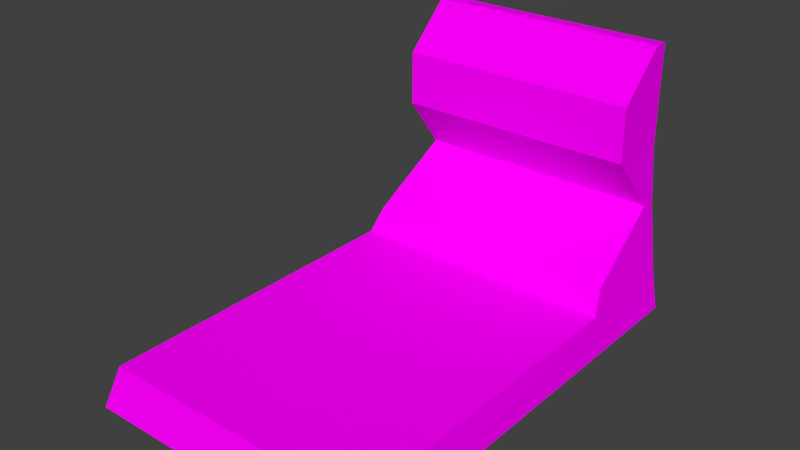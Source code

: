 # Source: bed1.blend  (saved by Blender 2.76.0; exported with 4.5.12 LTS)
import bpy
from mathutils import Matrix  # noqa: F401  (used for matrix-valued properties, if any)

bpy.ops.wm.read_factory_settings(use_empty=True)
scene = bpy.context.scene
scene.name = 'Scene'

# ---- collections
col_collection_1 = bpy.data.collections.new('Collection 1'); scene.collection.children.link(col_collection_1)

# ---- images (referenced by path relative to the original .blend; pixels are not part of the script)
import os
ASSET_DIR = os.environ.get("B2B_ASSET_DIR", "")  # directory of the original .blend (textures are referenced by path, not embedded)
HERE = os.path.dirname(os.path.abspath(__file__))  # packed textures are extracted next to this script under _unpacked/

def load_image(name, relpath, width, height, colorspace="sRGB"):
    """Load a texture the original file referenced (path relative to the .blend, or extracted next to this script)."""
    p = next((c for c in (os.path.join(HERE, relpath), os.path.join(ASSET_DIR, relpath)) if relpath and os.path.exists(c)), "")
    if p:
        img = bpy.data.images.load(p, check_existing=True)
        img.name = name
    else:  # same state as the original file: an image datablock whose file is absent (Cycles renders it pink)
        img = bpy.data.images.new(name, width, height)
        img.source = "FILE"
        img.filepath = "//" + (relpath or name)
    img.colorspace_settings.name = colorspace
    return img
img_seat1_2_bmp = load_image('seat1_2.bmp', 'seat1_2.bmp', 1024, 1024, 'sRGB')
img_console2_1_bmp = load_image('console2_1.bmp', 'console2_1.bmp', 1024, 1024, 'sRGB')
img_console1_4_bmp = load_image('console1_4.bmp', 'console1_4.bmp', 1024, 1024, 'sRGB')
img_col1_bmp = load_image('col1.bmp', 'col1.bmp', 1024, 1024, 'sRGB')

# ---- materials (node trees are filled in below, after node groups)
mat_seat1_2 = bpy.data.materials.new('seat1_2')
mat_seat1_2.alpha_threshold = 0.0
mat_seat1_2.roughness = 0.5
mat_seat1_2.line_color = (0.0, 0.0, 0.0, 1.0)
mat_console2_1 = bpy.data.materials.new('console2_1')
mat_console2_1.alpha_threshold = 0.0
mat_console2_1.roughness = 0.5
mat_console1_4 = bpy.data.materials.new('console1_4')
mat_console1_4.alpha_threshold = 0.0
mat_console1_4.roughness = 0.5
mat_col1 = bpy.data.materials.new('col1')
mat_col1.alpha_threshold = 0.0
mat_col1.roughness = 0.5

# ---- material node trees
mat_seat1_2.use_nodes = True; mat_seat1_2.node_tree.nodes.clear()
_N = mat_seat1_2.node_tree.nodes; _L = mat_seat1_2.node_tree.links
n0 = _N.new('ShaderNodeOutputMaterial'); n0.name = 'Material Output'; n0.location = (300, 300)
n1 = _N.new('ShaderNodeBsdfDiffuse'); n1.name = 'Diffuse BSDF'; n1.location = (10, 300)
n2 = _N.new('ShaderNodeTexImage'); n2.name = 'Image Texture'; n2.location = (-180, 300)
n2.width = 140
n2.image = img_seat1_2_bmp
_L.new(n1.outputs[0], n0.inputs[0])
_L.new(n2.outputs[0], n1.inputs[0])
n0.is_active_output = True
mat_console2_1.use_nodes = True; mat_console2_1.node_tree.nodes.clear()
_N = mat_console2_1.node_tree.nodes; _L = mat_console2_1.node_tree.links
n0 = _N.new('ShaderNodeOutputMaterial'); n0.name = 'Material Output'; n0.location = (300, 300)
n1 = _N.new('ShaderNodeBsdfDiffuse'); n1.name = 'Diffuse BSDF'; n1.location = (10, 300)
n2 = _N.new('ShaderNodeTexImage'); n2.name = 'Image Texture'; n2.location = (-180, 300)
n2.width = 140
n2.image = img_console2_1_bmp
_L.new(n1.outputs[0], n0.inputs[0])
_L.new(n2.outputs[0], n1.inputs[0])
n0.is_active_output = True
mat_console1_4.use_nodes = True; mat_console1_4.node_tree.nodes.clear()
_N = mat_console1_4.node_tree.nodes; _L = mat_console1_4.node_tree.links
n0 = _N.new('ShaderNodeOutputMaterial'); n0.name = 'Material Output'; n0.location = (300, 300)
n1 = _N.new('ShaderNodeBsdfDiffuse'); n1.name = 'Diffuse BSDF'; n1.location = (10, 300)
n2 = _N.new('ShaderNodeTexImage'); n2.name = 'Image Texture'; n2.location = (-180, 300)
n2.width = 140
n2.image = img_console1_4_bmp
_L.new(n1.outputs[0], n0.inputs[0])
_L.new(n2.outputs[0], n1.inputs[0])
n0.is_active_output = True
mat_col1.use_nodes = True; mat_col1.node_tree.nodes.clear()
_N = mat_col1.node_tree.nodes; _L = mat_col1.node_tree.links
n0 = _N.new('ShaderNodeOutputMaterial'); n0.name = 'Material Output'; n0.location = (300, 300)
n1 = _N.new('ShaderNodeBsdfDiffuse'); n1.name = 'Diffuse BSDF'; n1.location = (10, 300)
n2 = _N.new('ShaderNodeTexImage'); n2.name = 'Image Texture'; n2.location = (-180, 300)
n2.width = 140
n2.image = img_col1_bmp
_L.new(n1.outputs[0], n0.inputs[0])
_L.new(n2.outputs[0], n1.inputs[0])
n0.is_active_output = True

# ---- world
world_world = bpy.data.worlds.new('World'); scene.world = world_world
world_world.color = (0.05088, 0.05088, 0.05088)
world_world.use_sun_shadow = False
world_world.sun_shadow_jitter_overblur = 0.0
world_world.cycles.sampling_method = 'NONE'
world_world.cycles.sample_map_resolution = 256

# ---- meshes
me_cube_001 = bpy.data.meshes.new('Cube.001')
me_cube_001.from_pydata([(-0.7392, -2.344, -0.0005825), (-0.7392, -0.0009725, -0.0005825), (0.7389, -0.0009725, -0.0005825), (0.7389, -2.344, -0.0005825), (-0.7053, -2.267, 0.194), (-0.6526, -0.0009725, 0.5851), (0.6523, -0.0009725, 0.5851), (0.7028, -2.267, 0.194), (-0.7065, -0.5717, 0.194), (0.704, -0.5717, 0.194), (-0.6526, -0.07683, 0.5851), (0.6523, -0.07683, 0.5851), (0.6803, -0.5002, 0.3129), (-0.6806, -0.5002, 0.3129), (-0.628, -0.0009725, 1.396), (0.6276, -0.0009725, 1.396), (-0.628, -0.07683, 1.396), (0.6276, -0.07683, 1.396), (-0.628, -0.3163, 1.163), (-0.6285, -0.3163, 0.882), (0.6281, -0.3163, 0.882), (0.6276, -0.3163, 1.163), (0.6296, -0.0009725, 0.882), (-0.6299, -0.0009725, 0.882), (0.704, -0.07683, 0.194), (0.704, -0.0009725, 0.194), (0.704, -0.5002, 0.194), (-0.7065, -0.07683, 0.194), (-0.7065, -0.5002, 0.194), (-0.7065, -0.0009725, 0.194), (-0.7392, -2.344, -0.0005825), (-0.7392, -2.344, -0.0005825), (-0.7053, -2.267, 0.194), (-0.7053, -2.267, 0.194), (-0.7065, -0.0009725, 0.194), (-0.7392, -0.0009725, -0.0005825), (-0.7392, -0.0009725, -0.0005825), (0.704, -0.0009725, 0.194), (0.7389, -0.0009725, -0.0005825), (0.7389, -0.0009725, -0.0005825), (0.704, -0.5717, 0.194), (0.704, -0.5717, 0.194), (0.7028, -2.267, 0.194), (0.7028, -2.267, 0.194), (0.7389, -2.344, -0.0005825), (0.7389, -2.344, -0.0005825), (-0.7065, -0.5717, 0.194), (-0.7065, -0.5717, 0.194), (0.6803, -0.5002, 0.3129), (-0.6806, -0.5002, 0.3129), (-0.6526, -0.07683, 0.5851), (-0.6526, -0.07683, 0.5851), (0.6523, -0.07683, 0.5851), (0.6523, -0.07683, 0.5851), (-0.628, -0.07683, 1.396), (-0.628, -0.07683, 1.396), (-0.628, -0.0009725, 1.396), (-0.628, -0.0009725, 1.396), (0.6276, -0.0009725, 1.396), (0.6276, -0.0009725, 1.396), (0.6276, -0.07683, 1.396), (0.6276, -0.07683, 1.396), (-0.6285, -0.3163, 0.882), (-0.6285, -0.3163, 0.882), (0.6276, -0.3163, 1.163), (0.6276, -0.3163, 1.163), (-0.628, -0.3163, 1.163), (-0.628, -0.3163, 1.163), (0.6281, -0.3163, 0.882), (0.6281, -0.3163, 0.882), (0.6523, -0.0009725, 0.5851), (0.6296, -0.0009725, 0.882), (-0.6526, -0.0009725, 0.5851), (-0.6299, -0.0009725, 0.882)], [], [(50, 72, 29, 27), (5, 73, 57, 15, 22, 70, 37, 38, 35, 34), (46, 28, 27, 29, 1, 31, 33), (43, 32, 30, 45), (66, 64, 61, 55), (20, 71, 59, 17, 21), (7, 9, 47, 4), (49, 50, 27, 28), (48, 53, 51, 13), (46, 49, 28), (0, 36, 39, 3), (41, 48, 13, 8), (60, 58, 56, 54), (23, 19, 18, 16, 14), (24, 26, 12, 40, 42, 44, 2, 25), (10, 11, 68, 62), (63, 69, 65, 67), (52, 6, 71, 20), (72, 50, 19, 23), (6, 52, 24, 25), (52, 12, 26, 24)])
me_cube_001.polygons.foreach_set('use_smooth', [True] * 21)
me_cube_001.polygons.foreach_set('material_index', [2, 3, 2, 1, 1, 2, 0, 2, 0, 2, 3, 0, 1, 1, 2, 1, 1, 2, 1, 2, 2])
_uv = me_cube_001.uv_layers.new(name='UVMap')
_uv.uv.foreach_set('vector', [0.906, 0.4545, 0.9327, 0.4545, 0.9327, 0.1985, 0.906, 0.1985, 0.8375, 0.4395, 0.8375, 0.5851, 0.8375, 0.7857, 0.1602, 0.7857, 0.1602, 0.5851, 0.1602, 0.4395, 0.1494, 0.2868, 0.14, 0.2108, 0.8576, 0.2108, 0.8493, 0.2868, 0.7313, 0.1985, 0.7565, 0.1985, 0.906, 0.1985, 0.9327, 0.1985, 0.9327, 0.0712, 0.01129, 0.0712, 0.0384, 0.1985, 0.04101, 0.05775, 0.9541, 0.05775, 0.965, 0.01161, 0.02871, 0.01161, 0.7531, -0.0007118, 0.7531, 0.9797, 0.9827, 0.9797, 0.9827, -0.0007118, 0.851, 0.6986, 0.9327, 0.6986, 0.9327, 1.035, 0.906, 1.035, 0.851, 0.8824, -0.1333, -2.529, 2.718, 0.3232, 0.3519, 2.69, -2.5, -0.162, 0.7565, 0.361, 0.906, 0.4545, 0.906, 0.1985, 0.7565, 0.1985, 3.204, 0.8731, 4.104, 1.781, 1.814, 4.072, 0.8898, 3.188, 0.7313, 0.1985, 0.7565, 0.361, 0.7565, 0.1985, 0.2923, 0.1577, 0.2923, 0.7812, 0.6913, 0.7812, 0.6913, 0.1577, 2.718, 0.3232, 3.204, 0.8731, 0.8898, 3.188, 0.3519, 2.69, 0.0, 0.0, 0.0, 0.0, 0.0, 0.0, 0.0, 0.0, 0.9327, 0.6986, 0.851, 0.6986, 0.851, 0.8824, 0.906, 1.035, 0.9327, 1.035, 0.906, 0.1985, 0.7565, 0.1985, 0.7565, 0.361, 0.7313, 0.1985, 0.0384, 0.1985, 0.01129, 0.0712, 0.9327, 0.0712, 0.9327, 0.1985, 0.1084, -0.0007118, 0.1084, 0.9797, 0.4762, 0.9797, 0.4762, -0.0007118, 0.4762, -0.0007118, 0.4762, 0.9797, 0.7531, 0.9797, 0.7531, -0.0007118, 0.906, 0.4545, 0.9327, 0.4545, 0.9327, 0.6986, 0.851, 0.6986, 0.9327, 0.4545, 0.906, 0.4545, 0.851, 0.6986, 0.9327, 0.6986, 0.9327, 0.4545, 0.906, 0.4545, 0.906, 0.1985, 0.9327, 0.1985, 0.906, 0.4545, 0.7565, 0.361, 0.7565, 0.1985, 0.906, 0.1985])
me_cube_001.materials.append(mat_seat1_2)
me_cube_001.materials.append(mat_console2_1)
me_cube_001.materials.append(mat_console1_4)
me_cube_001.materials.append(mat_col1)
me_cube_001.use_remesh_preserve_volume = False
me_cube_001.use_remesh_preserve_attributes = False
me_cube_001.use_mirror_vertex_groups = False
me_cube_001.update()

# ---- objects
ob_cube = bpy.data.objects.new('Cube', me_cube_001)

# ---- transforms, parenting, visibility, modifiers, constraints
ob_cube.location = (0.0, 0.0, 0.0)
ob_cube.lineart.crease_threshold = 0.0

# ---- collection membership
col_collection_1.objects.link(ob_cube)

# ---- scene / render settings (as saved in the file)
scene.frame_start = 1; scene.frame_end = 250; scene.frame_set(1)
scene.render.engine = 'CYCLES'
scene.render.resolution_percentage = 50
scene.render.dither_intensity = 0.0
scene.cycles.use_denoising = False
scene.cycles.samples = 10
scene.cycles.sampling_pattern = 'TABULATED_SOBOL'
scene.cycles.light_sampling_threshold = 0.0
scene.cycles.use_adaptive_sampling = False
scene.cycles.use_light_tree = False
scene.cycles.blur_glossy = 0.0
scene.cycles.pixel_filter_type = 'GAUSSIAN'
scene.cycles.sample_clamp_indirect = 0.0
scene.view_settings.view_transform = 'Standard'
bpy.context.view_layer.update()

# ---- added for rendering (the .blend has no active camera and no usable light): camera, sun
cam_auto = bpy.data.cameras.new('AutoCamera')
cam_auto.lens = 50.0
cam_auto.sensor_width = 36.0
cam_auto.clip_end = 1000.0
ob_auto_camera = bpy.data.objects.new('AutoCamera', cam_auto)
scene.collection.objects.link(ob_auto_camera)
ob_auto_camera.location = (2.8703, -4.61713, 2.99397)
ob_auto_camera.rotation_euler = (1.09748, -7.21219e-08, 0.694738)
scene.camera = ob_auto_camera
light_auto_sun = bpy.data.lights.new('AutoSun', 'SUN')
light_auto_sun.energy = 3.0
light_auto_sun.angle = 0.0523599
ob_auto_sun = bpy.data.objects.new('AutoSun', light_auto_sun)
scene.collection.objects.link(ob_auto_sun)
ob_auto_sun.rotation_euler = (0.872665, 0.174533, 0.523599)
bpy.context.view_layer.update()
